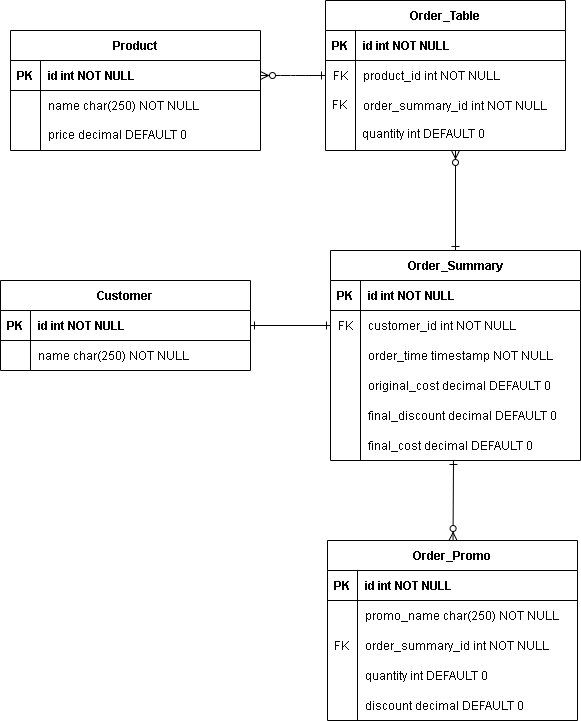

The diagram above was exported from draw.io. Its source (the exported page's mxGraphModel, read from the mxfile embedded in the PNG):
<mxGraphModel dx="884" dy="516" grid="0" gridSize="10" guides="1" tooltips="1" connect="1" arrows="1" fold="1" page="1" pageScale="1" pageWidth="850" pageHeight="1100" math="0" shadow="0" extFonts="Permanent Marker^https://fonts.googleapis.com/css?family=Permanent+Marker">
  <root>
    <mxCell id="0" />
    <mxCell id="1" parent="0" />
    <mxCell id="C-vyLk0tnHw3VtMMgP7b-1" value="" style="edgeStyle=entityRelationEdgeStyle;endArrow=ERzeroToMany;startArrow=ERone;endFill=1;startFill=0;entryX=1;entryY=0.5;entryDx=0;entryDy=0;exitX=0;exitY=0.5;exitDx=0;exitDy=0;" parent="1" source="C-vyLk0tnHw3VtMMgP7b-6" target="-Bz3qGDfiQOeXdpUgVhB-2" edge="1">
      <mxGeometry width="100" height="100" relative="1" as="geometry">
        <mxPoint x="340" y="720" as="sourcePoint" />
        <mxPoint x="440" y="620" as="targetPoint" />
      </mxGeometry>
    </mxCell>
    <mxCell id="C-vyLk0tnHw3VtMMgP7b-12" value="" style="endArrow=ERzeroToMany;startArrow=ERone;endFill=1;startFill=0;rounded=1;exitX=0.5;exitY=0;exitDx=0;exitDy=0;" parent="1" source="C-vyLk0tnHw3VtMMgP7b-13" edge="1">
      <mxGeometry width="100" height="100" relative="1" as="geometry">
        <mxPoint x="580" y="280" as="sourcePoint" />
        <mxPoint x="575" y="200" as="targetPoint" />
      </mxGeometry>
    </mxCell>
    <mxCell id="-Bz3qGDfiQOeXdpUgVhB-14" value="Customer" style="shape=table;startSize=30;container=1;collapsible=1;childLayout=tableLayout;fixedRows=1;rowLines=0;fontStyle=1;align=center;resizeLast=1;" vertex="1" parent="1">
      <mxGeometry x="120" y="330" width="250" height="90" as="geometry" />
    </mxCell>
    <mxCell id="-Bz3qGDfiQOeXdpUgVhB-15" value="" style="shape=partialRectangle;collapsible=0;dropTarget=0;pointerEvents=0;fillColor=none;points=[[0,0.5],[1,0.5]];portConstraint=eastwest;top=0;left=0;right=0;bottom=1;" vertex="1" parent="-Bz3qGDfiQOeXdpUgVhB-14">
      <mxGeometry y="30" width="250" height="30" as="geometry" />
    </mxCell>
    <mxCell id="-Bz3qGDfiQOeXdpUgVhB-16" value="PK" style="shape=partialRectangle;overflow=hidden;connectable=0;fillColor=none;top=0;left=0;bottom=0;right=0;fontStyle=1;" vertex="1" parent="-Bz3qGDfiQOeXdpUgVhB-15">
      <mxGeometry width="30" height="30" as="geometry" />
    </mxCell>
    <mxCell id="-Bz3qGDfiQOeXdpUgVhB-17" value="id int NOT NULL " style="shape=partialRectangle;overflow=hidden;connectable=0;fillColor=none;top=0;left=0;bottom=0;right=0;align=left;spacingLeft=6;fontStyle=1;" vertex="1" parent="-Bz3qGDfiQOeXdpUgVhB-15">
      <mxGeometry x="30" width="220" height="30" as="geometry" />
    </mxCell>
    <mxCell id="-Bz3qGDfiQOeXdpUgVhB-18" value="" style="shape=partialRectangle;collapsible=0;dropTarget=0;pointerEvents=0;fillColor=none;points=[[0,0.5],[1,0.5]];portConstraint=eastwest;top=0;left=0;right=0;bottom=0;" vertex="1" parent="-Bz3qGDfiQOeXdpUgVhB-14">
      <mxGeometry y="60" width="250" height="30" as="geometry" />
    </mxCell>
    <mxCell id="-Bz3qGDfiQOeXdpUgVhB-19" value="" style="shape=partialRectangle;overflow=hidden;connectable=0;fillColor=none;top=0;left=0;bottom=0;right=0;" vertex="1" parent="-Bz3qGDfiQOeXdpUgVhB-18">
      <mxGeometry width="30" height="30" as="geometry" />
    </mxCell>
    <mxCell id="-Bz3qGDfiQOeXdpUgVhB-20" value="name char(250) NOT NULL" style="shape=partialRectangle;overflow=hidden;connectable=0;fillColor=none;top=0;left=0;bottom=0;right=0;align=left;spacingLeft=6;" vertex="1" parent="-Bz3qGDfiQOeXdpUgVhB-18">
      <mxGeometry x="30" width="220" height="30" as="geometry" />
    </mxCell>
    <mxCell id="-Bz3qGDfiQOeXdpUgVhB-21" value="" style="endArrow=ERone;startArrow=ERone;endFill=1;startFill=0;rounded=1;exitX=1;exitY=0.5;exitDx=0;exitDy=0;entryX=0;entryY=0.5;entryDx=0;entryDy=0;" edge="1" parent="1" source="-Bz3qGDfiQOeXdpUgVhB-15" target="C-vyLk0tnHw3VtMMgP7b-17">
      <mxGeometry width="100" height="100" relative="1" as="geometry">
        <mxPoint x="585" y="310" as="sourcePoint" />
        <mxPoint x="585" y="210" as="targetPoint" />
      </mxGeometry>
    </mxCell>
    <mxCell id="-Bz3qGDfiQOeXdpUgVhB-22" value="" style="group" vertex="1" connectable="0" parent="1">
      <mxGeometry x="130" y="80" width="250" height="120" as="geometry" />
    </mxCell>
    <mxCell id="-Bz3qGDfiQOeXdpUgVhB-1" value="Product" style="shape=table;startSize=30;container=1;collapsible=1;childLayout=tableLayout;fixedRows=1;rowLines=0;fontStyle=1;align=center;resizeLast=1;" vertex="1" parent="-Bz3qGDfiQOeXdpUgVhB-22">
      <mxGeometry width="250" height="120" as="geometry" />
    </mxCell>
    <mxCell id="-Bz3qGDfiQOeXdpUgVhB-2" value="" style="shape=partialRectangle;collapsible=0;dropTarget=0;pointerEvents=0;fillColor=none;points=[[0,0.5],[1,0.5]];portConstraint=eastwest;top=0;left=0;right=0;bottom=1;" vertex="1" parent="-Bz3qGDfiQOeXdpUgVhB-1">
      <mxGeometry y="30" width="250" height="30" as="geometry" />
    </mxCell>
    <mxCell id="-Bz3qGDfiQOeXdpUgVhB-3" value="PK" style="shape=partialRectangle;overflow=hidden;connectable=0;fillColor=none;top=0;left=0;bottom=0;right=0;fontStyle=1;" vertex="1" parent="-Bz3qGDfiQOeXdpUgVhB-2">
      <mxGeometry width="30" height="30" as="geometry" />
    </mxCell>
    <mxCell id="-Bz3qGDfiQOeXdpUgVhB-4" value="id int NOT NULL " style="shape=partialRectangle;overflow=hidden;connectable=0;fillColor=none;top=0;left=0;bottom=0;right=0;align=left;spacingLeft=6;fontStyle=1;" vertex="1" parent="-Bz3qGDfiQOeXdpUgVhB-2">
      <mxGeometry x="30" width="220" height="30" as="geometry" />
    </mxCell>
    <mxCell id="-Bz3qGDfiQOeXdpUgVhB-5" value="" style="shape=partialRectangle;collapsible=0;dropTarget=0;pointerEvents=0;fillColor=none;points=[[0,0.5],[1,0.5]];portConstraint=eastwest;top=0;left=0;right=0;bottom=0;" vertex="1" parent="-Bz3qGDfiQOeXdpUgVhB-1">
      <mxGeometry y="60" width="250" height="30" as="geometry" />
    </mxCell>
    <mxCell id="-Bz3qGDfiQOeXdpUgVhB-6" value="" style="shape=partialRectangle;overflow=hidden;connectable=0;fillColor=none;top=0;left=0;bottom=0;right=0;" vertex="1" parent="-Bz3qGDfiQOeXdpUgVhB-5">
      <mxGeometry width="30" height="30" as="geometry" />
    </mxCell>
    <mxCell id="-Bz3qGDfiQOeXdpUgVhB-7" value="name char(250) NOT NULL" style="shape=partialRectangle;overflow=hidden;connectable=0;fillColor=none;top=0;left=0;bottom=0;right=0;align=left;spacingLeft=6;" vertex="1" parent="-Bz3qGDfiQOeXdpUgVhB-5">
      <mxGeometry x="30" width="220" height="30" as="geometry" />
    </mxCell>
    <mxCell id="-Bz3qGDfiQOeXdpUgVhB-8" value="price decimal DEFAULT 0" style="shape=partialRectangle;overflow=hidden;connectable=0;fillColor=none;top=0;left=0;bottom=0;right=0;align=left;spacingLeft=6;" vertex="1" parent="-Bz3qGDfiQOeXdpUgVhB-22">
      <mxGeometry x="30" y="89" width="220" height="30" as="geometry" />
    </mxCell>
    <mxCell id="-Bz3qGDfiQOeXdpUgVhB-23" value="" style="group" vertex="1" connectable="0" parent="1">
      <mxGeometry x="450" y="300" width="250" height="210" as="geometry" />
    </mxCell>
    <mxCell id="C-vyLk0tnHw3VtMMgP7b-13" value="Order_Summary" style="shape=table;startSize=30;container=1;collapsible=1;childLayout=tableLayout;fixedRows=1;rowLines=0;fontStyle=1;align=center;resizeLast=1;" parent="-Bz3qGDfiQOeXdpUgVhB-23" vertex="1">
      <mxGeometry width="250" height="210" as="geometry" />
    </mxCell>
    <mxCell id="C-vyLk0tnHw3VtMMgP7b-14" value="" style="shape=partialRectangle;collapsible=0;dropTarget=0;pointerEvents=0;fillColor=none;points=[[0,0.5],[1,0.5]];portConstraint=eastwest;top=0;left=0;right=0;bottom=1;" parent="C-vyLk0tnHw3VtMMgP7b-13" vertex="1">
      <mxGeometry y="30" width="250" height="30" as="geometry" />
    </mxCell>
    <mxCell id="C-vyLk0tnHw3VtMMgP7b-15" value="PK" style="shape=partialRectangle;overflow=hidden;connectable=0;fillColor=none;top=0;left=0;bottom=0;right=0;fontStyle=1;" parent="C-vyLk0tnHw3VtMMgP7b-14" vertex="1">
      <mxGeometry width="30" height="30" as="geometry" />
    </mxCell>
    <mxCell id="C-vyLk0tnHw3VtMMgP7b-16" value="id int NOT NULL " style="shape=partialRectangle;overflow=hidden;connectable=0;fillColor=none;top=0;left=0;bottom=0;right=0;align=left;spacingLeft=6;fontStyle=1;" parent="C-vyLk0tnHw3VtMMgP7b-14" vertex="1">
      <mxGeometry x="30" width="220" height="30" as="geometry" />
    </mxCell>
    <mxCell id="C-vyLk0tnHw3VtMMgP7b-17" value="" style="shape=partialRectangle;collapsible=0;dropTarget=0;pointerEvents=0;fillColor=none;points=[[0,0.5],[1,0.5]];portConstraint=eastwest;top=0;left=0;right=0;bottom=0;" parent="C-vyLk0tnHw3VtMMgP7b-13" vertex="1">
      <mxGeometry y="60" width="250" height="30" as="geometry" />
    </mxCell>
    <mxCell id="C-vyLk0tnHw3VtMMgP7b-18" value="FK" style="shape=partialRectangle;overflow=hidden;connectable=0;fillColor=none;top=0;left=0;bottom=0;right=0;" parent="C-vyLk0tnHw3VtMMgP7b-17" vertex="1">
      <mxGeometry width="30" height="30" as="geometry" />
    </mxCell>
    <mxCell id="C-vyLk0tnHw3VtMMgP7b-19" value="customer_id int NOT NULL" style="shape=partialRectangle;overflow=hidden;connectable=0;fillColor=none;top=0;left=0;bottom=0;right=0;align=left;spacingLeft=6;" parent="C-vyLk0tnHw3VtMMgP7b-17" vertex="1">
      <mxGeometry x="30" width="220" height="30" as="geometry" />
    </mxCell>
    <mxCell id="C-vyLk0tnHw3VtMMgP7b-20" value="" style="shape=partialRectangle;collapsible=0;dropTarget=0;pointerEvents=0;fillColor=none;points=[[0,0.5],[1,0.5]];portConstraint=eastwest;top=0;left=0;right=0;bottom=0;" parent="C-vyLk0tnHw3VtMMgP7b-13" vertex="1">
      <mxGeometry y="90" width="250" height="30" as="geometry" />
    </mxCell>
    <mxCell id="C-vyLk0tnHw3VtMMgP7b-21" value="" style="shape=partialRectangle;overflow=hidden;connectable=0;fillColor=none;top=0;left=0;bottom=0;right=0;" parent="C-vyLk0tnHw3VtMMgP7b-20" vertex="1">
      <mxGeometry width="30" height="30" as="geometry" />
    </mxCell>
    <mxCell id="C-vyLk0tnHw3VtMMgP7b-22" value="order_time timestamp NOT NULL" style="shape=partialRectangle;overflow=hidden;connectable=0;fillColor=none;top=0;left=0;bottom=0;right=0;align=left;spacingLeft=6;" parent="C-vyLk0tnHw3VtMMgP7b-20" vertex="1">
      <mxGeometry x="30" width="220" height="30" as="geometry" />
    </mxCell>
    <mxCell id="-Bz3qGDfiQOeXdpUgVhB-11" value="original_cost decimal DEFAULT 0" style="shape=partialRectangle;overflow=hidden;connectable=0;fillColor=none;top=0;left=0;bottom=0;right=0;align=left;spacingLeft=6;" vertex="1" parent="-Bz3qGDfiQOeXdpUgVhB-23">
      <mxGeometry x="30" y="120" width="220" height="30" as="geometry" />
    </mxCell>
    <mxCell id="-Bz3qGDfiQOeXdpUgVhB-12" value="final_discount decimal DEFAULT 0" style="shape=partialRectangle;overflow=hidden;connectable=0;fillColor=none;top=0;left=0;bottom=0;right=0;align=left;spacingLeft=6;" vertex="1" parent="-Bz3qGDfiQOeXdpUgVhB-23">
      <mxGeometry x="30" y="150" width="220" height="30" as="geometry" />
    </mxCell>
    <mxCell id="-Bz3qGDfiQOeXdpUgVhB-13" value="final_cost decimal DEFAULT 0" style="shape=partialRectangle;overflow=hidden;connectable=0;fillColor=none;top=0;left=0;bottom=0;right=0;align=left;spacingLeft=6;" vertex="1" parent="-Bz3qGDfiQOeXdpUgVhB-23">
      <mxGeometry x="30" y="180" width="220" height="30" as="geometry" />
    </mxCell>
    <mxCell id="-Bz3qGDfiQOeXdpUgVhB-40" value="" style="endArrow=ERzeroToMany;startArrow=ERone;endFill=1;startFill=0;rounded=1;" edge="1" parent="-Bz3qGDfiQOeXdpUgVhB-23" target="-Bz3qGDfiQOeXdpUgVhB-24">
      <mxGeometry width="100" height="100" relative="1" as="geometry">
        <mxPoint x="123" y="210" as="sourcePoint" />
        <mxPoint x="120" y="160" as="targetPoint" />
      </mxGeometry>
    </mxCell>
    <mxCell id="-Bz3qGDfiQOeXdpUgVhB-24" value="Order_Promo" style="shape=table;startSize=30;container=1;collapsible=1;childLayout=tableLayout;fixedRows=1;rowLines=0;fontStyle=1;align=center;resizeLast=1;" vertex="1" parent="1">
      <mxGeometry x="447" y="590" width="250" height="180" as="geometry" />
    </mxCell>
    <mxCell id="-Bz3qGDfiQOeXdpUgVhB-25" value="" style="shape=partialRectangle;collapsible=0;dropTarget=0;pointerEvents=0;fillColor=none;points=[[0,0.5],[1,0.5]];portConstraint=eastwest;top=0;left=0;right=0;bottom=1;" vertex="1" parent="-Bz3qGDfiQOeXdpUgVhB-24">
      <mxGeometry y="30" width="250" height="30" as="geometry" />
    </mxCell>
    <mxCell id="-Bz3qGDfiQOeXdpUgVhB-26" value="PK" style="shape=partialRectangle;overflow=hidden;connectable=0;fillColor=none;top=0;left=0;bottom=0;right=0;fontStyle=1;" vertex="1" parent="-Bz3qGDfiQOeXdpUgVhB-25">
      <mxGeometry width="30" height="30" as="geometry" />
    </mxCell>
    <mxCell id="-Bz3qGDfiQOeXdpUgVhB-27" value="id int NOT NULL " style="shape=partialRectangle;overflow=hidden;connectable=0;fillColor=none;top=0;left=0;bottom=0;right=0;align=left;spacingLeft=6;fontStyle=1;" vertex="1" parent="-Bz3qGDfiQOeXdpUgVhB-25">
      <mxGeometry x="30" width="220" height="30" as="geometry" />
    </mxCell>
    <mxCell id="-Bz3qGDfiQOeXdpUgVhB-28" value="" style="shape=partialRectangle;collapsible=0;dropTarget=0;pointerEvents=0;fillColor=none;points=[[0,0.5],[1,0.5]];portConstraint=eastwest;top=0;left=0;right=0;bottom=0;" vertex="1" parent="-Bz3qGDfiQOeXdpUgVhB-24">
      <mxGeometry y="60" width="250" height="30" as="geometry" />
    </mxCell>
    <mxCell id="-Bz3qGDfiQOeXdpUgVhB-29" value="" style="shape=partialRectangle;overflow=hidden;connectable=0;fillColor=none;top=0;left=0;bottom=0;right=0;" vertex="1" parent="-Bz3qGDfiQOeXdpUgVhB-28">
      <mxGeometry width="30" height="30" as="geometry" />
    </mxCell>
    <mxCell id="-Bz3qGDfiQOeXdpUgVhB-30" value="" style="shape=partialRectangle;overflow=hidden;connectable=0;fillColor=none;top=0;left=0;bottom=0;right=0;align=left;spacingLeft=6;" vertex="1" parent="-Bz3qGDfiQOeXdpUgVhB-28">
      <mxGeometry x="30" width="220" height="30" as="geometry" />
    </mxCell>
    <mxCell id="-Bz3qGDfiQOeXdpUgVhB-31" value="" style="shape=partialRectangle;collapsible=0;dropTarget=0;pointerEvents=0;fillColor=none;points=[[0,0.5],[1,0.5]];portConstraint=eastwest;top=0;left=0;right=0;bottom=0;" vertex="1" parent="-Bz3qGDfiQOeXdpUgVhB-24">
      <mxGeometry y="90" width="250" height="30" as="geometry" />
    </mxCell>
    <mxCell id="-Bz3qGDfiQOeXdpUgVhB-32" value="" style="shape=partialRectangle;overflow=hidden;connectable=0;fillColor=none;top=0;left=0;bottom=0;right=0;" vertex="1" parent="-Bz3qGDfiQOeXdpUgVhB-31">
      <mxGeometry width="30" height="30" as="geometry" />
    </mxCell>
    <mxCell id="-Bz3qGDfiQOeXdpUgVhB-33" value="order_summary_id int NOT NULL" style="shape=partialRectangle;overflow=hidden;connectable=0;fillColor=none;top=0;left=0;bottom=0;right=0;align=left;spacingLeft=6;" vertex="1" parent="-Bz3qGDfiQOeXdpUgVhB-31">
      <mxGeometry x="30" width="220" height="30" as="geometry" />
    </mxCell>
    <mxCell id="-Bz3qGDfiQOeXdpUgVhB-34" value="" style="group" vertex="1" connectable="0" parent="1">
      <mxGeometry x="445" y="50" width="240" height="150" as="geometry" />
    </mxCell>
    <mxCell id="-Bz3qGDfiQOeXdpUgVhB-9" value="quantity int DEFAULT 0" style="shape=partialRectangle;overflow=hidden;connectable=0;fillColor=none;top=0;left=0;bottom=0;right=0;align=left;spacingLeft=6;" vertex="1" parent="-Bz3qGDfiQOeXdpUgVhB-34">
      <mxGeometry x="28.799999999999997" y="118" width="211.2" height="30" as="geometry" />
    </mxCell>
    <mxCell id="-Bz3qGDfiQOeXdpUgVhB-39" value="" style="group" vertex="1" connectable="0" parent="-Bz3qGDfiQOeXdpUgVhB-34">
      <mxGeometry width="240" height="150" as="geometry" />
    </mxCell>
    <mxCell id="C-vyLk0tnHw3VtMMgP7b-2" value="Order_Table" style="shape=table;startSize=30;container=1;collapsible=1;childLayout=tableLayout;fixedRows=1;rowLines=0;fontStyle=1;align=center;resizeLast=1;" parent="-Bz3qGDfiQOeXdpUgVhB-39" vertex="1">
      <mxGeometry width="240" height="150" as="geometry" />
    </mxCell>
    <mxCell id="C-vyLk0tnHw3VtMMgP7b-3" value="" style="shape=partialRectangle;collapsible=0;dropTarget=0;pointerEvents=0;fillColor=none;points=[[0,0.5],[1,0.5]];portConstraint=eastwest;top=0;left=0;right=0;bottom=1;" parent="C-vyLk0tnHw3VtMMgP7b-2" vertex="1">
      <mxGeometry y="30" width="240" height="30" as="geometry" />
    </mxCell>
    <mxCell id="C-vyLk0tnHw3VtMMgP7b-4" value="PK" style="shape=partialRectangle;overflow=hidden;connectable=0;fillColor=none;top=0;left=0;bottom=0;right=0;fontStyle=1;" parent="C-vyLk0tnHw3VtMMgP7b-3" vertex="1">
      <mxGeometry width="30" height="30" as="geometry" />
    </mxCell>
    <mxCell id="C-vyLk0tnHw3VtMMgP7b-5" value="id int NOT NULL " style="shape=partialRectangle;overflow=hidden;connectable=0;fillColor=none;top=0;left=0;bottom=0;right=0;align=left;spacingLeft=6;fontStyle=1;" parent="C-vyLk0tnHw3VtMMgP7b-3" vertex="1">
      <mxGeometry x="30" width="210" height="30" as="geometry" />
    </mxCell>
    <mxCell id="C-vyLk0tnHw3VtMMgP7b-6" value="" style="shape=partialRectangle;collapsible=0;dropTarget=0;pointerEvents=0;fillColor=none;points=[[0,0.5],[1,0.5]];portConstraint=eastwest;top=0;left=0;right=0;bottom=0;" parent="C-vyLk0tnHw3VtMMgP7b-2" vertex="1">
      <mxGeometry y="60" width="240" height="30" as="geometry" />
    </mxCell>
    <mxCell id="C-vyLk0tnHw3VtMMgP7b-7" value="FK" style="shape=partialRectangle;overflow=hidden;connectable=0;fillColor=none;top=0;left=0;bottom=0;right=0;" parent="C-vyLk0tnHw3VtMMgP7b-6" vertex="1">
      <mxGeometry width="30" height="30" as="geometry" />
    </mxCell>
    <mxCell id="C-vyLk0tnHw3VtMMgP7b-8" value="product_id int NOT NULL" style="shape=partialRectangle;overflow=hidden;connectable=0;fillColor=none;top=0;left=0;bottom=0;right=0;align=left;spacingLeft=6;" parent="C-vyLk0tnHw3VtMMgP7b-6" vertex="1">
      <mxGeometry x="30" width="210" height="30" as="geometry" />
    </mxCell>
    <mxCell id="C-vyLk0tnHw3VtMMgP7b-9" value="" style="shape=partialRectangle;collapsible=0;dropTarget=0;pointerEvents=0;fillColor=none;points=[[0,0.5],[1,0.5]];portConstraint=eastwest;top=0;left=0;right=0;bottom=0;" parent="C-vyLk0tnHw3VtMMgP7b-2" vertex="1">
      <mxGeometry y="90" width="240" height="30" as="geometry" />
    </mxCell>
    <mxCell id="C-vyLk0tnHw3VtMMgP7b-10" value="" style="shape=partialRectangle;overflow=hidden;connectable=0;fillColor=none;top=0;left=0;bottom=0;right=0;" parent="C-vyLk0tnHw3VtMMgP7b-9" vertex="1">
      <mxGeometry width="30" height="30" as="geometry" />
    </mxCell>
    <mxCell id="C-vyLk0tnHw3VtMMgP7b-11" value="order_summary_id int NOT NULL" style="shape=partialRectangle;overflow=hidden;connectable=0;fillColor=none;top=0;left=0;bottom=0;right=0;align=left;spacingLeft=6;" parent="C-vyLk0tnHw3VtMMgP7b-9" vertex="1">
      <mxGeometry x="30" width="210" height="30" as="geometry" />
    </mxCell>
    <mxCell id="-Bz3qGDfiQOeXdpUgVhB-10" value="FK" style="shape=partialRectangle;overflow=hidden;connectable=0;fillColor=none;top=0;left=0;bottom=0;right=0;" vertex="1" parent="-Bz3qGDfiQOeXdpUgVhB-39">
      <mxGeometry y="89" width="29" height="29" as="geometry" />
    </mxCell>
    <mxCell id="-Bz3qGDfiQOeXdpUgVhB-41" value="promo_name char(250) NOT NULL" style="shape=partialRectangle;overflow=hidden;connectable=0;fillColor=none;top=0;left=0;bottom=0;right=0;align=left;spacingLeft=6;" vertex="1" parent="1">
      <mxGeometry x="477" y="650" width="220" height="30" as="geometry" />
    </mxCell>
    <mxCell id="-Bz3qGDfiQOeXdpUgVhB-42" value="FK" style="shape=partialRectangle;overflow=hidden;connectable=0;fillColor=none;top=0;left=0;bottom=0;right=0;" vertex="1" parent="1">
      <mxGeometry x="447" y="680" width="29" height="29" as="geometry" />
    </mxCell>
    <mxCell id="-Bz3qGDfiQOeXdpUgVhB-43" value="quantity int DEFAULT 0" style="shape=partialRectangle;overflow=hidden;connectable=0;fillColor=none;top=0;left=0;bottom=0;right=0;align=left;spacingLeft=6;" vertex="1" parent="1">
      <mxGeometry x="477" y="710" width="211.2" height="30" as="geometry" />
    </mxCell>
    <mxCell id="-Bz3qGDfiQOeXdpUgVhB-44" value="discount decimal DEFAULT 0" style="shape=partialRectangle;overflow=hidden;connectable=0;fillColor=none;top=0;left=0;bottom=0;right=0;align=left;spacingLeft=6;" vertex="1" parent="1">
      <mxGeometry x="477" y="740" width="220" height="30" as="geometry" />
    </mxCell>
  </root>
</mxGraphModel>